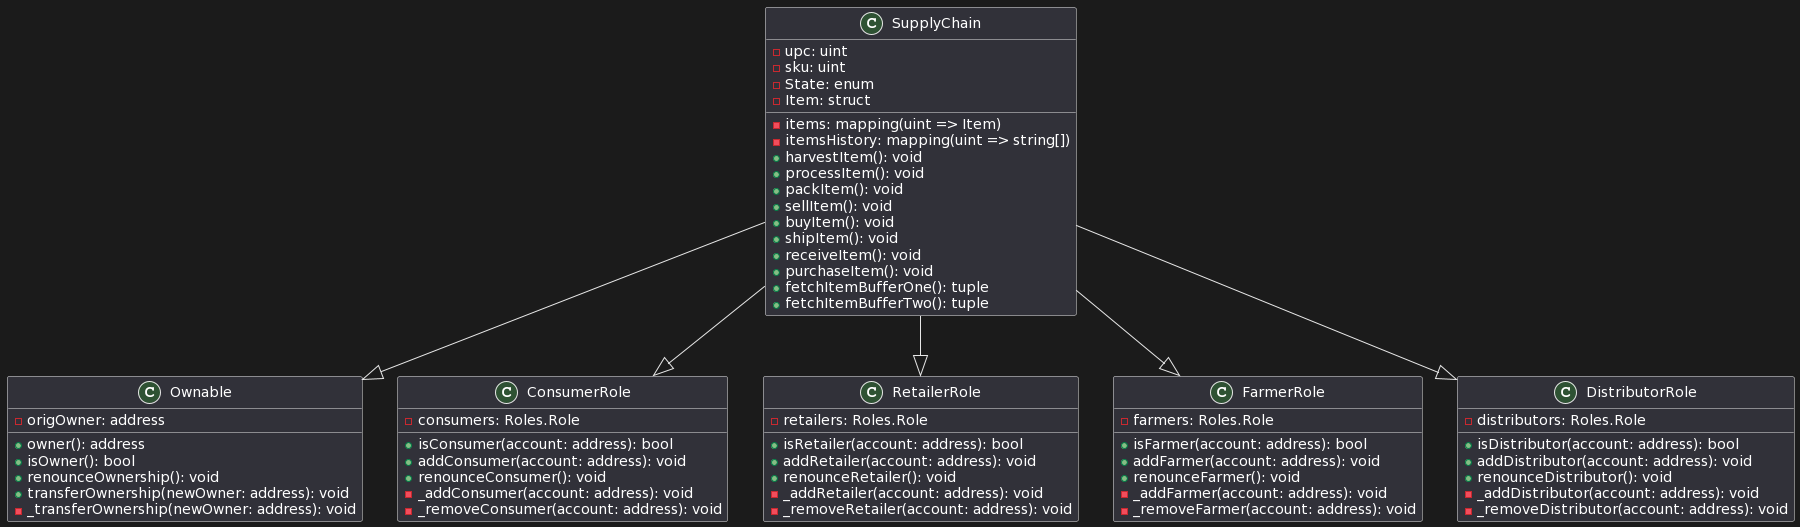

The diagram above was rendered by PlantUML. Its source (embedded in the PNG):
@startuml
class SupplyChain {
-upc: uint
-sku: uint
-items: mapping(uint => Item)
-itemsHistory: mapping(uint => string[])
-State: enum
-Item: struct
+harvestItem(): void
+processItem(): void
+packItem(): void
+sellItem(): void
+buyItem(): void
+shipItem(): void
+receiveItem(): void
+purchaseItem(): void
+fetchItemBufferOne(): tuple
+fetchItemBufferTwo(): tuple
}

class Ownable {
-origOwner: address
+owner(): address
+isOwner(): bool
+renounceOwnership(): void
+transferOwnership(newOwner: address): void
-_transferOwnership(newOwner: address): void
}

class ConsumerRole {
-consumers: Roles.Role
+isConsumer(account: address): bool
+addConsumer(account: address): void
+renounceConsumer(): void
-_addConsumer(account: address): void
-_removeConsumer(account: address): void
}

class RetailerRole {
-retailers: Roles.Role
+isRetailer(account: address): bool
+addRetailer(account: address): void
+renounceRetailer(): void
-_addRetailer(account: address): void
-_removeRetailer(account: address): void
}

class FarmerRole {
-farmers: Roles.Role
+isFarmer(account: address): bool
+addFarmer(account: address): void
+renounceFarmer(): void
-_addFarmer(account: address): void
-_removeFarmer(account: address): void
}

class DistributorRole {
-distributors: Roles.Role
+isDistributor(account: address): bool
+addDistributor(account: address): void
+renounceDistributor(): void
-_addDistributor(account: address): void
-_removeDistributor(account: address): void
}

SupplyChain --|> Ownable
SupplyChain --|> ConsumerRole
SupplyChain --|> RetailerRole
SupplyChain --|> FarmerRole
SupplyChain --|> DistributorRole
@enduml